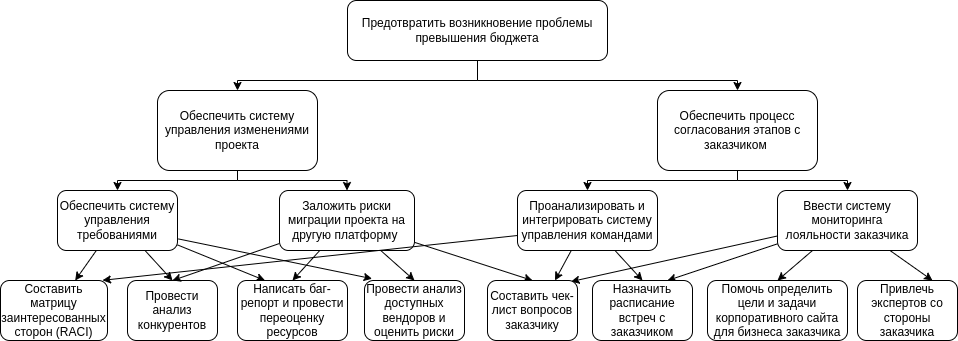

The diagram above was exported from draw.io. Its source (the exported page's mxGraphModel, read from the mxfile embedded in the PNG):
<mxGraphModel dx="2105" dy="664" grid="1" gridSize="10" guides="1" tooltips="1" connect="1" arrows="1" fold="1" page="1" pageScale="1" pageWidth="827" pageHeight="1169" math="0" shadow="0">
  <root>
    <mxCell id="0" />
    <mxCell id="1" parent="0" />
    <mxCell id="IN9160_pOIjGie56nXn3-1" style="edgeStyle=orthogonalEdgeStyle;rounded=0;orthogonalLoop=1;jettySize=auto;html=1;entryX=0.5;entryY=0;entryDx=0;entryDy=0;" parent="1" source="IN9160_pOIjGie56nXn3-3" target="IN9160_pOIjGie56nXn3-6" edge="1">
      <mxGeometry relative="1" as="geometry">
        <Array as="points">
          <mxPoint x="-350" y="110" />
          <mxPoint x="-590" y="110" />
        </Array>
      </mxGeometry>
    </mxCell>
    <mxCell id="IN9160_pOIjGie56nXn3-2" style="edgeStyle=orthogonalEdgeStyle;rounded=0;orthogonalLoop=1;jettySize=auto;html=1;entryX=0.5;entryY=0;entryDx=0;entryDy=0;" parent="1" source="IN9160_pOIjGie56nXn3-3" target="IN9160_pOIjGie56nXn3-23" edge="1">
      <mxGeometry relative="1" as="geometry">
        <Array as="points">
          <mxPoint x="-350" y="110" />
          <mxPoint x="-90" y="110" />
        </Array>
      </mxGeometry>
    </mxCell>
    <mxCell id="IN9160_pOIjGie56nXn3-3" value="Предотвратить возникновение проблемы превышения бюджета" style="rounded=1;whiteSpace=wrap;html=1;" parent="1" vertex="1">
      <mxGeometry x="-480" y="30" width="260" height="60" as="geometry" />
    </mxCell>
    <mxCell id="IN9160_pOIjGie56nXn3-4" style="edgeStyle=orthogonalEdgeStyle;rounded=0;orthogonalLoop=1;jettySize=auto;html=1;entryX=0.5;entryY=0;entryDx=0;entryDy=0;exitX=0.5;exitY=1;exitDx=0;exitDy=0;" parent="1" source="IN9160_pOIjGie56nXn3-6" target="IN9160_pOIjGie56nXn3-11" edge="1">
      <mxGeometry relative="1" as="geometry">
        <Array as="points">
          <mxPoint x="-590" y="210" />
          <mxPoint x="-710" y="210" />
        </Array>
      </mxGeometry>
    </mxCell>
    <mxCell id="IN9160_pOIjGie56nXn3-5" style="edgeStyle=orthogonalEdgeStyle;rounded=0;orthogonalLoop=1;jettySize=auto;html=1;entryX=0.5;entryY=0;entryDx=0;entryDy=0;" parent="1" source="IN9160_pOIjGie56nXn3-6" target="IN9160_pOIjGie56nXn3-18" edge="1">
      <mxGeometry relative="1" as="geometry">
        <Array as="points">
          <mxPoint x="-590" y="210" />
          <mxPoint x="-480" y="210" />
        </Array>
      </mxGeometry>
    </mxCell>
    <mxCell id="IN9160_pOIjGie56nXn3-6" value="Обеспечить систему управления изменениями проекта" style="rounded=1;whiteSpace=wrap;html=1;" parent="1" vertex="1">
      <mxGeometry x="-670" y="120" width="160" height="80" as="geometry" />
    </mxCell>
    <mxCell id="IN9160_pOIjGie56nXn3-7" style="rounded=0;orthogonalLoop=1;jettySize=auto;html=1;" parent="1" source="IN9160_pOIjGie56nXn3-11" target="IN9160_pOIjGie56nXn3-12" edge="1">
      <mxGeometry relative="1" as="geometry" />
    </mxCell>
    <mxCell id="IN9160_pOIjGie56nXn3-8" style="edgeStyle=none;rounded=0;orthogonalLoop=1;jettySize=auto;html=1;entryX=0.5;entryY=0;entryDx=0;entryDy=0;" parent="1" source="IN9160_pOIjGie56nXn3-11" target="IN9160_pOIjGie56nXn3-13" edge="1">
      <mxGeometry relative="1" as="geometry" />
    </mxCell>
    <mxCell id="IN9160_pOIjGie56nXn3-9" style="edgeStyle=none;rounded=0;orthogonalLoop=1;jettySize=auto;html=1;entryX=0.076;entryY=-0.03;entryDx=0;entryDy=0;exitX=1.007;exitY=0.807;exitDx=0;exitDy=0;exitPerimeter=0;entryPerimeter=0;" parent="1" source="IN9160_pOIjGie56nXn3-11" target="IN9160_pOIjGie56nXn3-20" edge="1">
      <mxGeometry relative="1" as="geometry" />
    </mxCell>
    <mxCell id="IN9160_pOIjGie56nXn3-10" style="edgeStyle=none;rounded=0;orthogonalLoop=1;jettySize=auto;html=1;entryX=0.25;entryY=0;entryDx=0;entryDy=0;" parent="1" source="IN9160_pOIjGie56nXn3-11" target="IN9160_pOIjGie56nXn3-19" edge="1">
      <mxGeometry relative="1" as="geometry" />
    </mxCell>
    <mxCell id="IN9160_pOIjGie56nXn3-11" value="Обеспечить систему управления требованиями" style="rounded=1;whiteSpace=wrap;html=1;" parent="1" vertex="1">
      <mxGeometry x="-770" y="220" width="120" height="60" as="geometry" />
    </mxCell>
    <mxCell id="IN9160_pOIjGie56nXn3-12" value="Составить матрицу заинтересованных сторон (RACI)" style="rounded=1;whiteSpace=wrap;html=1;" parent="1" vertex="1">
      <mxGeometry x="-827" y="310" width="107" height="60" as="geometry" />
    </mxCell>
    <mxCell id="IN9160_pOIjGie56nXn3-13" value="Провести анализ конкурентов" style="rounded=1;whiteSpace=wrap;html=1;" parent="1" vertex="1">
      <mxGeometry x="-700" y="310" width="90" height="60" as="geometry" />
    </mxCell>
    <mxCell id="IN9160_pOIjGie56nXn3-14" style="edgeStyle=none;rounded=0;orthogonalLoop=1;jettySize=auto;html=1;entryX=0.5;entryY=0;entryDx=0;entryDy=0;" parent="1" source="IN9160_pOIjGie56nXn3-18" target="IN9160_pOIjGie56nXn3-19" edge="1">
      <mxGeometry relative="1" as="geometry" />
    </mxCell>
    <mxCell id="IN9160_pOIjGie56nXn3-15" style="edgeStyle=none;rounded=0;orthogonalLoop=1;jettySize=auto;html=1;entryX=0.5;entryY=0;entryDx=0;entryDy=0;exitX=0;exitY=0.883;exitDx=0;exitDy=0;exitPerimeter=0;" parent="1" source="IN9160_pOIjGie56nXn3-18" target="IN9160_pOIjGie56nXn3-13" edge="1">
      <mxGeometry relative="1" as="geometry" />
    </mxCell>
    <mxCell id="IN9160_pOIjGie56nXn3-16" style="edgeStyle=none;rounded=0;orthogonalLoop=1;jettySize=auto;html=1;entryX=0.5;entryY=0;entryDx=0;entryDy=0;" parent="1" source="IN9160_pOIjGie56nXn3-18" target="IN9160_pOIjGie56nXn3-33" edge="1">
      <mxGeometry relative="1" as="geometry" />
    </mxCell>
    <mxCell id="IN9160_pOIjGie56nXn3-17" style="edgeStyle=none;rounded=0;orthogonalLoop=1;jettySize=auto;html=1;entryX=0.5;entryY=0;entryDx=0;entryDy=0;" parent="1" source="IN9160_pOIjGie56nXn3-18" target="IN9160_pOIjGie56nXn3-20" edge="1">
      <mxGeometry relative="1" as="geometry" />
    </mxCell>
    <mxCell id="IN9160_pOIjGie56nXn3-18" value="Заложить риски миграции проекта на другую платформу&amp;nbsp;" style="rounded=1;whiteSpace=wrap;html=1;" parent="1" vertex="1">
      <mxGeometry x="-548" y="220" width="135" height="60" as="geometry" />
    </mxCell>
    <mxCell id="IN9160_pOIjGie56nXn3-19" value="Написать баг-репорт и провести переоценку ресурсов" style="rounded=1;whiteSpace=wrap;html=1;" parent="1" vertex="1">
      <mxGeometry x="-590" y="310" width="110" height="60" as="geometry" />
    </mxCell>
    <mxCell id="IN9160_pOIjGie56nXn3-20" value="Провести анализ доступных вендоров и оценить риски" style="rounded=1;whiteSpace=wrap;html=1;" parent="1" vertex="1">
      <mxGeometry x="-463" y="310" width="100" height="60" as="geometry" />
    </mxCell>
    <mxCell id="IN9160_pOIjGie56nXn3-21" style="edgeStyle=orthogonalEdgeStyle;rounded=0;orthogonalLoop=1;jettySize=auto;html=1;entryX=0.5;entryY=0;entryDx=0;entryDy=0;exitX=0.5;exitY=1;exitDx=0;exitDy=0;" parent="1" source="IN9160_pOIjGie56nXn3-23" target="IN9160_pOIjGie56nXn3-27" edge="1">
      <mxGeometry relative="1" as="geometry">
        <Array as="points">
          <mxPoint x="-90" y="210" />
          <mxPoint x="-240" y="210" />
        </Array>
      </mxGeometry>
    </mxCell>
    <mxCell id="IN9160_pOIjGie56nXn3-22" style="edgeStyle=orthogonalEdgeStyle;rounded=0;orthogonalLoop=1;jettySize=auto;html=1;entryX=0.5;entryY=0;entryDx=0;entryDy=0;" parent="1" source="IN9160_pOIjGie56nXn3-23" target="IN9160_pOIjGie56nXn3-32" edge="1">
      <mxGeometry relative="1" as="geometry">
        <Array as="points">
          <mxPoint x="-90" y="210" />
          <mxPoint x="20" y="210" />
        </Array>
      </mxGeometry>
    </mxCell>
    <mxCell id="IN9160_pOIjGie56nXn3-23" value="Обеспечить процесс согласования этапов с заказчиком&amp;nbsp;" style="rounded=1;whiteSpace=wrap;html=1;" parent="1" vertex="1">
      <mxGeometry x="-170" y="120" width="160" height="80" as="geometry" />
    </mxCell>
    <mxCell id="IN9160_pOIjGie56nXn3-24" style="rounded=0;orthogonalLoop=1;jettySize=auto;html=1;entryX=0.5;entryY=0;entryDx=0;entryDy=0;" parent="1" source="IN9160_pOIjGie56nXn3-27" target="IN9160_pOIjGie56nXn3-34" edge="1">
      <mxGeometry relative="1" as="geometry" />
    </mxCell>
    <mxCell id="IN9160_pOIjGie56nXn3-25" style="edgeStyle=none;rounded=0;orthogonalLoop=1;jettySize=auto;html=1;entryX=0.953;entryY=-0.003;entryDx=0;entryDy=0;exitX=0;exitY=0.75;exitDx=0;exitDy=0;entryPerimeter=0;" parent="1" source="IN9160_pOIjGie56nXn3-27" target="IN9160_pOIjGie56nXn3-12" edge="1">
      <mxGeometry relative="1" as="geometry" />
    </mxCell>
    <mxCell id="IN9160_pOIjGie56nXn3-26" style="edgeStyle=none;rounded=0;orthogonalLoop=1;jettySize=auto;html=1;entryX=0.75;entryY=0;entryDx=0;entryDy=0;" parent="1" source="IN9160_pOIjGie56nXn3-27" target="IN9160_pOIjGie56nXn3-33" edge="1">
      <mxGeometry relative="1" as="geometry" />
    </mxCell>
    <mxCell id="IN9160_pOIjGie56nXn3-27" value="Проанализировать и интегрировать систему управления командами" style="rounded=1;whiteSpace=wrap;html=1;" parent="1" vertex="1">
      <mxGeometry x="-310" y="220" width="140" height="60" as="geometry" />
    </mxCell>
    <mxCell id="IN9160_pOIjGie56nXn3-28" style="edgeStyle=none;rounded=0;orthogonalLoop=1;jettySize=auto;html=1;entryX=0.75;entryY=0;entryDx=0;entryDy=0;" parent="1" source="IN9160_pOIjGie56nXn3-32" target="IN9160_pOIjGie56nXn3-36" edge="1">
      <mxGeometry relative="1" as="geometry" />
    </mxCell>
    <mxCell id="IN9160_pOIjGie56nXn3-29" style="edgeStyle=none;rounded=0;orthogonalLoop=1;jettySize=auto;html=1;entryX=0.5;entryY=0;entryDx=0;entryDy=0;" parent="1" source="IN9160_pOIjGie56nXn3-32" target="IN9160_pOIjGie56nXn3-35" edge="1">
      <mxGeometry relative="1" as="geometry" />
    </mxCell>
    <mxCell id="IN9160_pOIjGie56nXn3-30" style="edgeStyle=none;rounded=0;orthogonalLoop=1;jettySize=auto;html=1;entryX=0.75;entryY=0;entryDx=0;entryDy=0;" parent="1" source="IN9160_pOIjGie56nXn3-32" target="IN9160_pOIjGie56nXn3-34" edge="1">
      <mxGeometry relative="1" as="geometry" />
    </mxCell>
    <mxCell id="IN9160_pOIjGie56nXn3-31" style="edgeStyle=none;rounded=0;orthogonalLoop=1;jettySize=auto;html=1;entryX=0.929;entryY=0.018;entryDx=0;entryDy=0;entryPerimeter=0;" parent="1" source="IN9160_pOIjGie56nXn3-32" target="IN9160_pOIjGie56nXn3-33" edge="1">
      <mxGeometry relative="1" as="geometry" />
    </mxCell>
    <mxCell id="IN9160_pOIjGie56nXn3-32" value="Ввести систему мониторинга лояльности заказчика" style="rounded=1;whiteSpace=wrap;html=1;" parent="1" vertex="1">
      <mxGeometry x="-50" y="220" width="140" height="60" as="geometry" />
    </mxCell>
    <mxCell id="IN9160_pOIjGie56nXn3-33" value="Составить чек-лист вопросов заказчику" style="rounded=1;whiteSpace=wrap;html=1;" parent="1" vertex="1">
      <mxGeometry x="-340" y="310" width="90" height="60" as="geometry" />
    </mxCell>
    <mxCell id="IN9160_pOIjGie56nXn3-34" value="Назначить расписание встреч с заказчиком" style="rounded=1;whiteSpace=wrap;html=1;" parent="1" vertex="1">
      <mxGeometry x="-235" y="310" width="100" height="60" as="geometry" />
    </mxCell>
    <mxCell id="IN9160_pOIjGie56nXn3-35" value="Помочь определить цели и задачи корпоративного сайта для бизнеса заказчика" style="rounded=1;whiteSpace=wrap;html=1;" parent="1" vertex="1">
      <mxGeometry x="-120" y="310" width="140" height="60" as="geometry" />
    </mxCell>
    <mxCell id="IN9160_pOIjGie56nXn3-36" value="Привлечь экспертов со стороны заказчика" style="rounded=1;whiteSpace=wrap;html=1;" parent="1" vertex="1">
      <mxGeometry x="30" y="310" width="100" height="60" as="geometry" />
    </mxCell>
  </root>
</mxGraphModel>